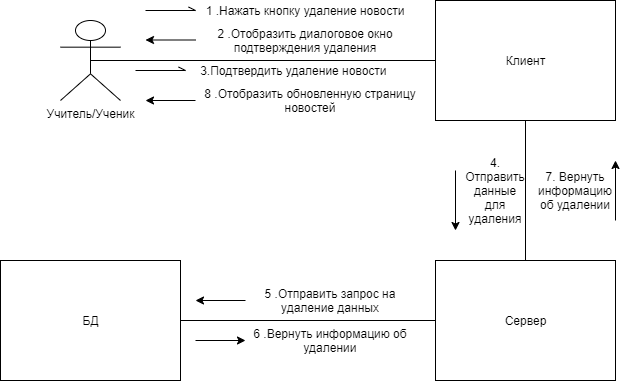

The diagram above was exported from draw.io. Its source (the exported page's mxGraphModel, read from the mxfile embedded in the PNG):
<mxGraphModel dx="1422" dy="822" grid="1" gridSize="10" guides="1" tooltips="1" connect="1" arrows="1" fold="1" page="1" pageScale="1" pageWidth="827" pageHeight="1169" math="0" shadow="0">
  <root>
    <mxCell id="0" />
    <mxCell id="1" parent="0" />
    <mxCell id="pl8lYN4SLroS9eKJaaeH-1" style="edgeStyle=orthogonalEdgeStyle;rounded=0;orthogonalLoop=1;jettySize=auto;html=1;exitX=0.5;exitY=0.5;exitDx=0;exitDy=0;exitPerimeter=0;endArrow=none;endFill=0;" parent="1" source="pl8lYN4SLroS9eKJaaeH-2" target="pl8lYN4SLroS9eKJaaeH-4" edge="1">
      <mxGeometry relative="1" as="geometry" />
    </mxCell>
    <mxCell id="pl8lYN4SLroS9eKJaaeH-2" value="Учитель/Ученик" style="shape=umlActor;verticalLabelPosition=bottom;labelBackgroundColor=#ffffff;verticalAlign=top;html=1;outlineConnect=0;" parent="1" vertex="1">
      <mxGeometry x="115" y="130" width="60" height="80" as="geometry" />
    </mxCell>
    <mxCell id="pl8lYN4SLroS9eKJaaeH-3" style="edgeStyle=orthogonalEdgeStyle;rounded=0;orthogonalLoop=1;jettySize=auto;html=1;exitX=0.5;exitY=1;exitDx=0;exitDy=0;endArrow=none;endFill=0;" parent="1" source="pl8lYN4SLroS9eKJaaeH-4" target="pl8lYN4SLroS9eKJaaeH-7" edge="1">
      <mxGeometry relative="1" as="geometry" />
    </mxCell>
    <mxCell id="pl8lYN4SLroS9eKJaaeH-4" value="Клиент" style="html=1;" parent="1" vertex="1">
      <mxGeometry x="490" y="110" width="180" height="120" as="geometry" />
    </mxCell>
    <mxCell id="pl8lYN4SLroS9eKJaaeH-5" style="edgeStyle=orthogonalEdgeStyle;rounded=0;orthogonalLoop=1;jettySize=auto;html=1;exitX=0;exitY=0.5;exitDx=0;exitDy=0;entryX=1;entryY=0.5;entryDx=0;entryDy=0;endArrow=none;endFill=0;" parent="1" source="pl8lYN4SLroS9eKJaaeH-7" target="pl8lYN4SLroS9eKJaaeH-8" edge="1">
      <mxGeometry relative="1" as="geometry" />
    </mxCell>
    <mxCell id="pl8lYN4SLroS9eKJaaeH-7" value="Сервер" style="html=1;" parent="1" vertex="1">
      <mxGeometry x="490" y="370" width="180" height="120" as="geometry" />
    </mxCell>
    <mxCell id="pl8lYN4SLroS9eKJaaeH-8" value="БД" style="html=1;" parent="1" vertex="1">
      <mxGeometry x="55" y="370" width="180" height="120" as="geometry" />
    </mxCell>
    <mxCell id="pl8lYN4SLroS9eKJaaeH-9" value="" style="endArrow=openAsync;html=1;endFill=0;" parent="1" edge="1">
      <mxGeometry width="50" height="50" relative="1" as="geometry">
        <mxPoint x="200" y="120" as="sourcePoint" />
        <mxPoint x="250" y="120" as="targetPoint" />
      </mxGeometry>
    </mxCell>
    <mxCell id="pl8lYN4SLroS9eKJaaeH-10" value="1 .Нажать кнопку удаление новости" style="text;html=1;strokeColor=none;fillColor=none;align=center;verticalAlign=middle;whiteSpace=wrap;rounded=0;" parent="1" vertex="1">
      <mxGeometry x="250" y="110" width="220" height="20" as="geometry" />
    </mxCell>
    <mxCell id="pl8lYN4SLroS9eKJaaeH-12" value="5 .Отправить запрос на удаление данных" style="text;html=1;strokeColor=none;fillColor=none;align=center;verticalAlign=middle;whiteSpace=wrap;rounded=0;" parent="1" vertex="1">
      <mxGeometry x="300" y="400" width="170" height="20" as="geometry" />
    </mxCell>
    <mxCell id="pl8lYN4SLroS9eKJaaeH-13" value="" style="endArrow=classic;html=1;" parent="1" edge="1">
      <mxGeometry width="50" height="50" relative="1" as="geometry">
        <mxPoint x="300" y="410" as="sourcePoint" />
        <mxPoint x="250" y="410" as="targetPoint" />
      </mxGeometry>
    </mxCell>
    <mxCell id="pl8lYN4SLroS9eKJaaeH-19" value="" style="endArrow=classic;html=1;" parent="1" edge="1">
      <mxGeometry width="50" height="50" relative="1" as="geometry">
        <mxPoint x="250" y="450" as="sourcePoint" />
        <mxPoint x="300" y="450" as="targetPoint" />
      </mxGeometry>
    </mxCell>
    <mxCell id="pl8lYN4SLroS9eKJaaeH-20" value="6 .Вернуть информацию об удалении" style="text;html=1;strokeColor=none;fillColor=none;align=center;verticalAlign=middle;whiteSpace=wrap;rounded=0;" parent="1" vertex="1">
      <mxGeometry x="300" y="440" width="170" height="20" as="geometry" />
    </mxCell>
    <mxCell id="pl8lYN4SLroS9eKJaaeH-21" value="" style="endArrow=classic;html=1;" parent="1" edge="1">
      <mxGeometry width="50" height="50" relative="1" as="geometry">
        <mxPoint x="250" y="149.5" as="sourcePoint" />
        <mxPoint x="200" y="149.5" as="targetPoint" />
      </mxGeometry>
    </mxCell>
    <mxCell id="pl8lYN4SLroS9eKJaaeH-22" value="3.Подтвердить удаление новости&amp;nbsp;" style="text;html=1;strokeColor=none;fillColor=none;align=center;verticalAlign=middle;whiteSpace=wrap;rounded=0;" parent="1" vertex="1">
      <mxGeometry x="250" y="170" width="200" height="20" as="geometry" />
    </mxCell>
    <mxCell id="pl8lYN4SLroS9eKJaaeH-23" value="2 .Отобразить диалоговое окно подтверждения удаления" style="text;html=1;strokeColor=none;fillColor=none;align=center;verticalAlign=middle;whiteSpace=wrap;rounded=0;" parent="1" vertex="1">
      <mxGeometry x="250" y="140" width="220" height="20" as="geometry" />
    </mxCell>
    <mxCell id="pl8lYN4SLroS9eKJaaeH-24" value="" style="endArrow=openAsync;html=1;endFill=0;" parent="1" edge="1">
      <mxGeometry width="50" height="50" relative="1" as="geometry">
        <mxPoint x="190" y="180" as="sourcePoint" />
        <mxPoint x="240" y="180" as="targetPoint" />
      </mxGeometry>
    </mxCell>
    <mxCell id="pl8lYN4SLroS9eKJaaeH-28" value="" style="endArrow=classic;html=1;" parent="1" edge="1">
      <mxGeometry width="50" height="50" relative="1" as="geometry">
        <mxPoint x="250" y="210" as="sourcePoint" />
        <mxPoint x="200" y="210" as="targetPoint" />
      </mxGeometry>
    </mxCell>
    <mxCell id="pl8lYN4SLroS9eKJaaeH-29" value="8 .Отобразить обновленную страницу новостей" style="text;html=1;strokeColor=none;fillColor=none;align=center;verticalAlign=middle;whiteSpace=wrap;rounded=0;" parent="1" vertex="1">
      <mxGeometry x="250" y="200" width="230" height="20" as="geometry" />
    </mxCell>
    <mxCell id="pl8lYN4SLroS9eKJaaeH-30" value="4. Отправить данные для удаления" style="text;html=1;strokeColor=none;fillColor=none;align=center;verticalAlign=middle;whiteSpace=wrap;rounded=0;" parent="1" vertex="1">
      <mxGeometry x="530" y="290" width="40" height="20" as="geometry" />
    </mxCell>
    <mxCell id="pl8lYN4SLroS9eKJaaeH-33" value="" style="endArrow=classic;html=1;" parent="1" edge="1">
      <mxGeometry width="50" height="50" relative="1" as="geometry">
        <mxPoint x="510" y="280" as="sourcePoint" />
        <mxPoint x="510" y="340" as="targetPoint" />
      </mxGeometry>
    </mxCell>
    <mxCell id="pl8lYN4SLroS9eKJaaeH-36" value="" style="endArrow=classic;html=1;" parent="1" edge="1">
      <mxGeometry width="50" height="50" relative="1" as="geometry">
        <mxPoint x="670" y="330" as="sourcePoint" />
        <mxPoint x="670" y="270" as="targetPoint" />
      </mxGeometry>
    </mxCell>
    <mxCell id="pl8lYN4SLroS9eKJaaeH-37" value="7. Вернуть информацию об удалении" style="text;html=1;strokeColor=none;fillColor=none;align=center;verticalAlign=middle;whiteSpace=wrap;rounded=0;" parent="1" vertex="1">
      <mxGeometry x="610" y="290" width="40" height="20" as="geometry" />
    </mxCell>
  </root>
</mxGraphModel>